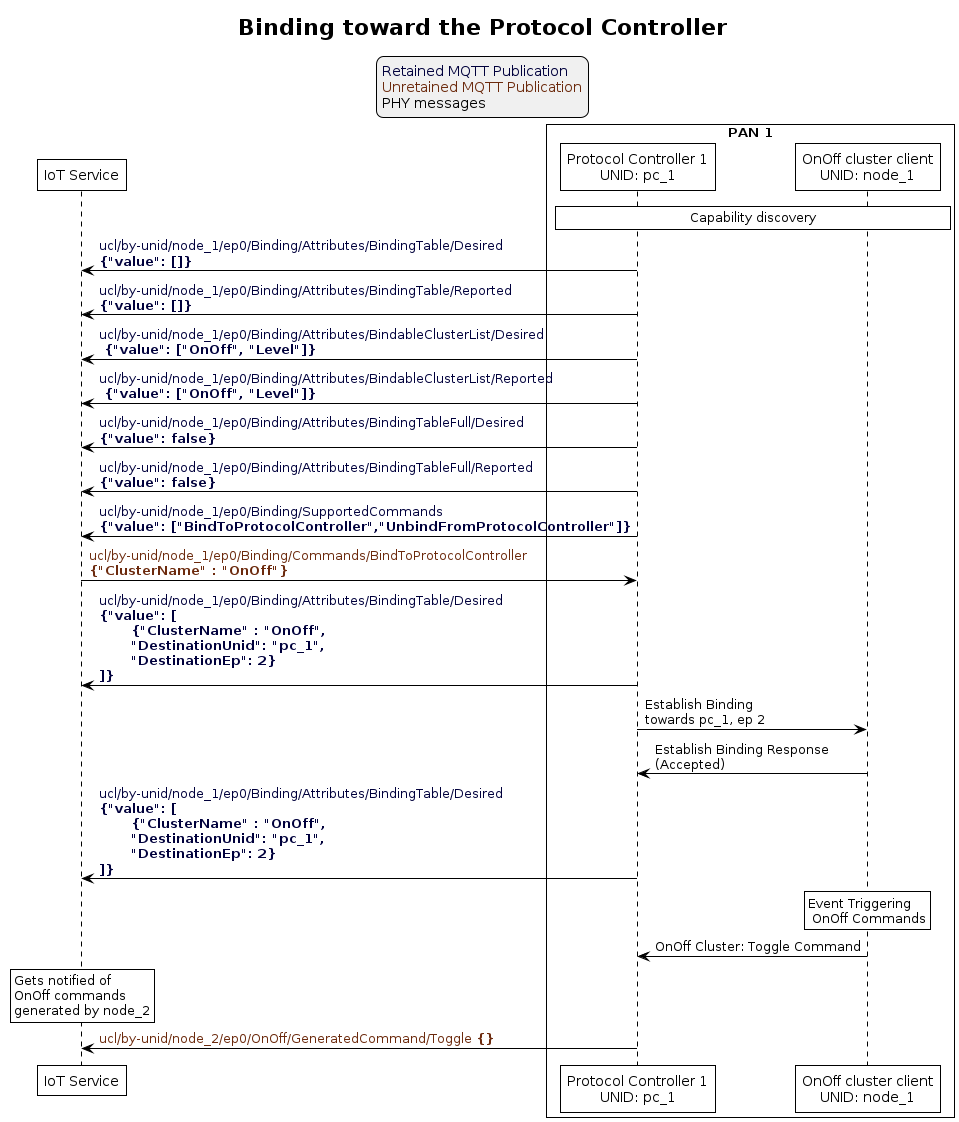

The diagram above was rendered by PlantUML. Its source (embedded in the PNG):
@startuml inline_umlgraph_31.png
' Style for the diagram
!theme plain
skinparam LegendBackgroundColor #F0F0F0

title Binding toward the Protocol Controller

legend top
<font color=#00003C>Retained MQTT Publication</font>
<font color=#6C2A0D>Unretained MQTT Publication</font>
<font color=#000000>PHY messages</font>
endlegend


' List of participants
participant "IoT Service" as iot_service
box "PAN 1"
  participant "Protocol Controller 1\nUNID: pc_1" as protocol_controller_1
  participant "OnOff cluster client\nUNID: node_1" as client_node
end box

rnote over protocol_controller_1, client_node: Capability discovery

protocol_controller_1 -> iot_service: <font color=#00003C>ucl/by-unid/node_1/ep0/Binding/Attributes/BindingTable/Desired \n<font color=#00003C><b>{"value": []}
protocol_controller_1 -> iot_service: <font color=#00003C>ucl/by-unid/node_1/ep0/Binding/Attributes/BindingTable/Reported \n<font color=#00003C><b>{"value": []}
protocol_controller_1 -> iot_service: <font color=#00003C>ucl/by-unid/node_1/ep0/Binding/Attributes/BindableClusterList/Desired \n<font color=#00003C><b> {"value": ["OnOff", "Level"]}
protocol_controller_1 -> iot_service: <font color=#00003C>ucl/by-unid/node_1/ep0/Binding/Attributes/BindableClusterList/Reported \n<font color=#00003C><b> {"value": ["OnOff", "Level"]}
protocol_controller_1 -> iot_service: <font color=#00003C>ucl/by-unid/node_1/ep0/Binding/Attributes/BindingTableFull/Desired \n<font color=#00003C><b>{"value": false}
protocol_controller_1 -> iot_service: <font color=#00003C>ucl/by-unid/node_1/ep0/Binding/Attributes/BindingTableFull/Reported \n<font color=#00003C><b>{"value": false}

protocol_controller_1 -> iot_service: <font color=#00003C>ucl/by-unid/node_1/ep0/Binding/SupportedCommands \n<font color=#00003C><b>{"value": ["BindToProtocolController","UnbindFromProtocolController"]}

iot_service -> protocol_controller_1: <font color=#6C2A0D>ucl/by-unid/node_1/ep0/Binding/Commands/BindToProtocolController \n<font color=#6C2A0D><b>{"ClusterName" : "OnOff"}

protocol_controller_1 -> iot_service: <font color=#00003C>ucl/by-unid/node_1/ep0/Binding/Attributes/BindingTable/Desired \n<font color=#00003C><b>{"value": [\n\t<font color=#00003C><b>{"ClusterName" : "OnOff",  \n\t<font color=#00003C><b>"DestinationUnid": "pc_1",\n\t<font color=#00003C><b>"DestinationEp": 2}\n<font color=#00003C><b>]}

protocol_controller_1 -> client_node: Establish Binding\ntowards pc_1, ep 2
client_node -> protocol_controller_1: Establish Binding Response\n(Accepted)

protocol_controller_1 -> iot_service: <font color=#00003C>ucl/by-unid/node_1/ep0/Binding/Attributes/BindingTable/Desired \n<font color=#00003C><b>{"value": [\n\t<font color=#00003C><b>{"ClusterName" : "OnOff",  \n\t<font color=#00003C><b>"DestinationUnid": "pc_1",\n\t<font color=#00003C><b>"DestinationEp": 2}\n<font color=#00003C><b>]}

rnote over client_node: Event Triggering\n OnOff Commands
client_node -> protocol_controller_1: OnOff Cluster: Toggle Command

rnote over iot_service: Gets notified of\nOnOff commands\ngenerated by node_2

protocol_controller_1 -> iot_service: <font color=#6C2A0D>ucl/by-unid/node_2/ep0/OnOff/GeneratedCommand/Toggle <b>{}
@enduml